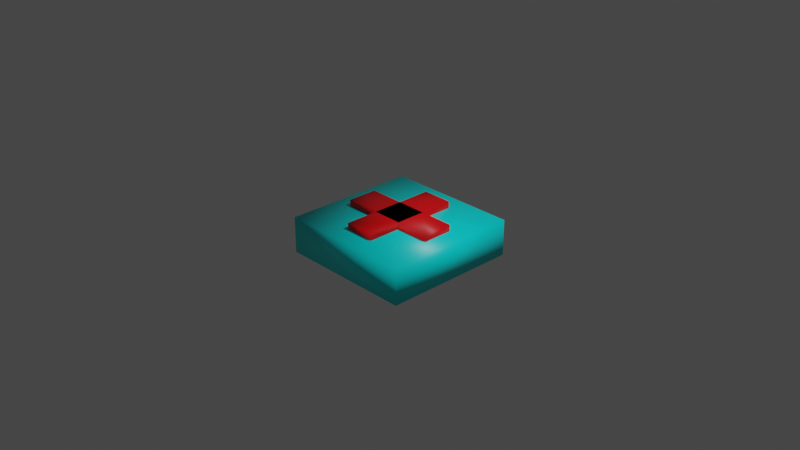 # Source: Healthpack.blend  (saved by Blender 2.92.15; exported with 4.5.12 LTS)
import bpy
from mathutils import Matrix  # noqa: F401  (used for matrix-valued properties, if any)

bpy.ops.wm.read_factory_settings(use_empty=True)
scene = bpy.context.scene
scene.name = 'Scene'

# ---- collections
col_collection = bpy.data.collections.new('Collection'); scene.collection.children.link(col_collection)

# ---- materials (node trees are filled in below, after node groups)
mat_material = bpy.data.materials.new('Material')
mat_material.alpha_threshold = 0.0
mat_material.use_transparent_shadow = False
mat_material.diffuse_color = (1.0, 1.0, 1.0, 1.0)
mat_material.line_color = (0.0, 0.0, 0.0, 1.0)
mat_rosu = bpy.data.materials.new('Rosu')
mat_rosu.use_transparent_shadow = False

# ---- material node trees
mat_material.use_nodes = True; mat_material.node_tree.nodes.clear()
_N = mat_material.node_tree.nodes; _L = mat_material.node_tree.links
n0 = _N.new('ShaderNodeOutputMaterial'); n0.name = 'Material Output'; n0.location = (300, 300)
n1 = _N.new('ShaderNodeBsdfPrincipled'); n1.name = 'Principled BSDF'; n1.location = (10, 300)
n1.distribution = 'GGX'
n1.subsurface_method = 'BURLEY'
n1.inputs[0].default_value = (0.0, 1.0, 1.0, 1.0)
n1.inputs[2].default_value = 0.4
n1.inputs[3].default_value = 1.45
n1.inputs[27].default_value = (0.0, 0.0, 0.0, 1.0)
n1.inputs[28].default_value = 1.0
_L.new(n1.outputs[0], n0.inputs[0])
n0.is_active_output = True
mat_rosu.use_nodes = True; mat_rosu.node_tree.nodes.clear()
_N = mat_rosu.node_tree.nodes; _L = mat_rosu.node_tree.links
n0 = _N.new('ShaderNodeBsdfPrincipled'); n0.name = 'Principled BSDF'; n0.location = (10, 300)
n0.distribution = 'GGX'
n0.subsurface_method = 'BURLEY'
n0.inputs[0].default_value = (1.0, 0.0, 0.00394, 1.0)
n0.inputs[3].default_value = 1.45
n0.inputs[27].default_value = (0.0, 0.0, 0.0, 1.0)
n0.inputs[28].default_value = 1.0
n1 = _N.new('ShaderNodeOutputMaterial'); n1.name = 'Material Output'; n1.location = (350, 327)
_L.new(n0.outputs[0], n1.inputs[0])
n1.is_active_output = True

# ---- world
world_world = bpy.data.worlds.new('World'); scene.world = world_world
world_world.use_nodes = True; world_world.node_tree.nodes.clear()
_N = world_world.node_tree.nodes; _L = world_world.node_tree.links
n0 = _N.new('ShaderNodeOutputWorld'); n0.name = 'World Output'; n0.location = (300, 300)
n1 = _N.new('ShaderNodeBackground'); n1.name = 'Background'; n1.location = (10, 300)
n1.inputs[0].default_value = (0.05088, 0.05088, 0.05088, 1.0)
_L.new(n1.outputs[0], n0.inputs[0])
n0.is_active_output = True
world_world.color = (0.05088, 0.05088, 0.05088)
world_world.use_sun_shadow = False
world_world.sun_shadow_jitter_overblur = 0.0

# ---- cameras
cam_camera = bpy.data.cameras.new('Camera')
cam_camera.clip_end = 100.0
cam_camera.ortho_scale = 7.314

# ---- lights
light_light = bpy.data.lights.new('Light', 'POINT')
light_light.transmission_factor = 0.0
light_light.energy = 1000.0
light_light.shadow_soft_size = 0.1
light_light.shadow_maximum_resolution = 0.006
light_light.use_absolute_resolution = True

# ---- meshes
me_cube = bpy.data.meshes.new('Cube')
me_cube.from_pydata([(1.0, 1.0, 0.0), (1.0, 1.0, -0.5264), (1.0, -1.0, 0.0), (1.0, -1.0, -0.5264), (-1.0, 1.0, 0.0), (-1.0, 1.0, -0.5264), (-1.0, -1.0, 0.0), (-1.0, -1.0, -0.5264), (-0.2241, -0.2241, -0.09901), (-0.2241, -0.2241, 0.09901), (-0.2241, 0.2241, -0.09901), (-0.2241, 0.2241, 0.09901), (0.2241, -0.2241, -0.09901), (0.2241, -0.2241, 0.09901), (0.2241, 0.2241, -0.09901), (0.2241, 0.2241, 0.09901), (-0.2241, -0.2241, -0.09901), (-0.2241, -0.2241, 0.09901), (-0.2241, 0.2241, -0.09901), (-0.2241, 0.2241, 0.09901), (0.2241, -0.2241, -0.09901), (0.2241, -0.2241, 0.09901), (0.2241, 0.2241, -0.09901), (0.2241, 0.2241, 0.09901), (-0.746, 0.2241, -0.09901), (-0.746, -0.2241, -0.09901), (-0.746, -0.2241, 0.09901), (-0.746, 0.2241, 0.09901), (-0.2241, 0.7261, 0.09901), (-0.2241, 0.7261, -0.09901), (0.2241, 0.7261, -0.09901), (0.2241, 0.7261, 0.09901), (0.734, 0.2241, 0.09901), (0.734, 0.2241, -0.09901), (0.734, -0.2241, -0.09901), (0.734, -0.2241, 0.09901), (-0.2241, -0.7164, -0.09901), (-0.2241, -0.7164, 0.09901), (0.2241, -0.7164, 0.09901), (0.2241, -0.7164, -0.09901), (-0.2241, -0.2241, -0.6217), (-0.2241, -0.2241, -0.4236), (-0.2241, 0.2241, -0.6217), (-0.2241, 0.2241, -0.4236), (0.2241, -0.2241, -0.6217), (0.2241, -0.2241, -0.4236), (0.2241, 0.2241, -0.6217), (0.2241, 0.2241, -0.4236), (-0.2241, -0.2241, -0.6217), (-0.2241, -0.2241, -0.4236), (-0.2241, 0.2241, -0.6217), (-0.2241, 0.2241, -0.4236), (0.2241, -0.2241, -0.6217), (0.2241, -0.2241, -0.4236), (0.2241, 0.2241, -0.6217), (0.2241, 0.2241, -0.4236), (-0.746, 0.2241, -0.6217), (-0.746, -0.2241, -0.6217), (-0.746, -0.2241, -0.4236), (-0.746, 0.2241, -0.4236), (-0.2241, 0.7261, -0.4236), (-0.2241, 0.7261, -0.6217), (0.2241, 0.7261, -0.6217), (0.2241, 0.7261, -0.4236), (0.734, 0.2241, -0.4236), (0.734, 0.2241, -0.6217), (0.734, -0.2241, -0.6217), (0.734, -0.2241, -0.4236), (-0.2241, -0.7164, -0.6217), (-0.2241, -0.7164, -0.4236), (0.2241, -0.7164, -0.4236), (0.2241, -0.7164, -0.6217)], [], [(0, 4, 6, 2), (3, 2, 6, 7), (7, 6, 4, 5), (5, 1, 3, 7), (1, 0, 2, 3), (5, 4, 0, 1), (8, 9, 11, 10), (10, 11, 15, 14), (14, 15, 13, 12), (12, 13, 9, 8), (10, 14, 12, 8), (15, 11, 9, 13), (17, 19, 27, 26), (23, 22, 30, 31), (23, 21, 35, 32), (16, 20, 39, 36), (18, 22, 20, 16), (23, 19, 17, 21), (25, 26, 27, 24), (18, 16, 25, 24), (19, 18, 24, 27), (16, 17, 26, 25), (29, 28, 31, 30), (22, 18, 29, 30), (19, 23, 31, 28), (18, 19, 28, 29), (33, 32, 35, 34), (22, 23, 32, 33), (21, 20, 34, 35), (20, 22, 33, 34), (39, 38, 37, 36), (21, 17, 37, 38), (20, 21, 38, 39), (17, 16, 36, 37), (40, 41, 43, 42), (42, 43, 47, 46), (46, 47, 45, 44), (44, 45, 41, 40), (42, 46, 44, 40), (47, 43, 41, 45), (49, 51, 59, 58), (55, 54, 62, 63), (55, 53, 67, 64), (48, 52, 71, 68), (50, 54, 52, 48), (55, 51, 49, 53), (57, 58, 59, 56), (50, 48, 57, 56), (51, 50, 56, 59), (48, 49, 58, 57), (61, 60, 63, 62), (54, 50, 61, 62), (51, 55, 63, 60), (50, 51, 60, 61), (65, 64, 67, 66), (54, 55, 64, 65), (53, 52, 66, 67), (52, 54, 65, 66), (71, 70, 69, 68), (53, 49, 69, 70), (52, 53, 70, 71), (49, 48, 68, 69)])
me_cube.polygons.foreach_set('use_smooth', [True] * 62)
me_cube.polygons.foreach_set('material_index', [0, 0, 0, 0, 0, 0, 1, 1, 1, 1, 1, 1, 1, 1, 1, 1, 1, 1, 1, 1, 1, 1, 1, 1, 1, 1, 1, 1, 1, 1, 1, 1, 1, 1, 1, 1, 1, 1, 1, 1, 1, 1, 1, 1, 1, 1, 1, 1, 1, 1, 1, 1, 1, 1, 1, 1, 1, 1, 1, 1, 1, 1])
_uv = me_cube.uv_layers.new(name='UVMap')
_uv.uv.foreach_set('vector', [0.625, 0.5, 0.875, 0.5, 0.875, 0.75, 0.625, 0.75, 0.375, 0.75, 0.625, 0.75, 0.625, 1.0, 0.375, 1.0, 0.375, 0.0, 0.625, 0.0, 0.625, 0.25, 0.375, 0.25, 0.125, 0.5, 0.375, 0.5, 0.375, 0.75, 0.125, 0.75, 0.375, 0.5, 0.625, 0.5, 0.625, 0.75, 0.375, 0.75, 0.375, 0.25, 0.625, 0.25, 0.625, 0.5, 0.375, 0.5, 0.375, 0.0, 0.625, 0.0, 0.625, 0.25, 0.375, 0.25, 0.375, 0.25, 0.625, 0.25, 0.625, 0.5, 0.375, 0.5, 0.375, 0.5, 0.625, 0.5, 0.625, 0.75, 0.375, 0.75, 0.375, 0.75, 0.625, 0.75, 0.625, 1.0, 0.375, 1.0, 0.125, 0.5, 0.375, 0.5, 0.375, 0.75, 0.125, 0.75, 0.625, 0.5, 0.875, 0.5, 0.875, 0.75, 0.625, 0.75, 0.875, 0.75, 0.875, 0.5, 0.875, 0.5, 0.875, 0.75, 0.625, 0.5, 0.375, 0.5, 0.375, 0.5, 0.625, 0.5, 0.625, 0.5, 0.625, 0.75, 0.625, 0.75, 0.625, 0.5, 0.125, 0.75, 0.375, 0.75, 0.375, 0.75, 0.125, 0.75, 0.125, 0.5, 0.375, 0.5, 0.375, 0.75, 0.125, 0.75, 0.625, 0.5, 0.875, 0.5, 0.875, 0.75, 0.625, 0.75, 0.375, 0.0, 0.625, 0.0, 0.625, 0.25, 0.375, 0.25, 0.125, 0.5, 0.125, 0.75, 0.125, 0.75, 0.125, 0.5, 0.625, 0.25, 0.375, 0.25, 0.375, 0.25, 0.625, 0.25, 0.375, 1.0, 0.625, 1.0, 0.625, 1.0, 0.375, 1.0, 0.375, 0.25, 0.625, 0.25, 0.625, 0.5, 0.375, 0.5, 0.375, 0.5, 0.125, 0.5, 0.125, 0.5, 0.375, 0.5, 0.875, 0.5, 0.625, 0.5, 0.625, 0.5, 0.875, 0.5, 0.375, 0.25, 0.625, 0.25, 0.625, 0.25, 0.375, 0.25, 0.375, 0.5, 0.625, 0.5, 0.625, 0.75, 0.375, 0.75, 0.375, 0.5, 0.625, 0.5, 0.625, 0.5, 0.375, 0.5, 0.625, 0.75, 0.375, 0.75, 0.375, 0.75, 0.625, 0.75, 0.375, 0.75, 0.375, 0.5, 0.375, 0.5, 0.375, 0.75, 0.375, 0.75, 0.625, 0.75, 0.625, 1.0, 0.375, 1.0, 0.625, 0.75, 0.875, 0.75, 0.875, 0.75, 0.625, 0.75, 0.375, 0.75, 0.625, 0.75, 0.625, 0.75, 0.375, 0.75, 0.625, 1.0, 0.375, 1.0, 0.375, 1.0, 0.625, 1.0, 0.375, 0.0, 0.625, 0.0, 0.625, 0.25, 0.375, 0.25, 0.375, 0.25, 0.625, 0.25, 0.625, 0.5, 0.375, 0.5, 0.375, 0.5, 0.625, 0.5, 0.625, 0.75, 0.375, 0.75, 0.375, 0.75, 0.625, 0.75, 0.625, 1.0, 0.375, 1.0, 0.125, 0.5, 0.375, 0.5, 0.375, 0.75, 0.125, 0.75, 0.625, 0.5, 0.875, 0.5, 0.875, 0.75, 0.625, 0.75, 0.875, 0.75, 0.875, 0.5, 0.875, 0.5, 0.875, 0.75, 0.625, 0.5, 0.375, 0.5, 0.375, 0.5, 0.625, 0.5, 0.625, 0.5, 0.625, 0.75, 0.625, 0.75, 0.625, 0.5, 0.125, 0.75, 0.375, 0.75, 0.375, 0.75, 0.125, 0.75, 0.125, 0.5, 0.375, 0.5, 0.375, 0.75, 0.125, 0.75, 0.625, 0.5, 0.875, 0.5, 0.875, 0.75, 0.625, 0.75, 0.375, 0.0, 0.625, 0.0, 0.625, 0.25, 0.375, 0.25, 0.125, 0.5, 0.125, 0.75, 0.125, 0.75, 0.125, 0.5, 0.625, 0.25, 0.375, 0.25, 0.375, 0.25, 0.625, 0.25, 0.375, 1.0, 0.625, 1.0, 0.625, 1.0, 0.375, 1.0, 0.375, 0.25, 0.625, 0.25, 0.625, 0.5, 0.375, 0.5, 0.375, 0.5, 0.125, 0.5, 0.125, 0.5, 0.375, 0.5, 0.875, 0.5, 0.625, 0.5, 0.625, 0.5, 0.875, 0.5, 0.375, 0.25, 0.625, 0.25, 0.625, 0.25, 0.375, 0.25, 0.375, 0.5, 0.625, 0.5, 0.625, 0.75, 0.375, 0.75, 0.375, 0.5, 0.625, 0.5, 0.625, 0.5, 0.375, 0.5, 0.625, 0.75, 0.375, 0.75, 0.375, 0.75, 0.625, 0.75, 0.375, 0.75, 0.375, 0.5, 0.375, 0.5, 0.375, 0.75, 0.375, 0.75, 0.625, 0.75, 0.625, 1.0, 0.375, 1.0, 0.625, 0.75, 0.875, 0.75, 0.875, 0.75, 0.625, 0.75, 0.375, 0.75, 0.625, 0.75, 0.625, 0.75, 0.375, 0.75, 0.625, 1.0, 0.375, 1.0, 0.375, 1.0, 0.625, 1.0])
me_cube.materials.append(mat_material)
me_cube.materials.append(mat_rosu)
me_cube.use_remesh_preserve_volume = False
me_cube.use_remesh_preserve_attributes = False
me_cube.use_mirror_vertex_groups = False
me_cube.update()

# ---- objects
ob_healthpack = bpy.data.objects.new('HealthPack', me_cube)
ob_light = bpy.data.objects.new('Light', light_light)
ob_camera = bpy.data.objects.new('Camera', cam_camera)

# ---- transforms, parenting, visibility, modifiers, constraints
ob_healthpack.location = (0.0, 0.0, 0.0)
ob_healthpack.scale = (0.7513, 0.7513, 0.7513)
ob_healthpack.lock_rotations_4d = False
ob_healthpack.empty_display_type = 'ARROWS'
ob_healthpack.lineart.crease_threshold = 0.0
ob_light.location = (4.076, 1.005, 5.904)
ob_light.rotation_euler = (0.6503, 0.05522, 1.866)
ob_light.lock_rotations_4d = False
ob_light.empty_display_type = 'ARROWS'
ob_light.color = (0.0, 0.0, 0.0, 0.0)
ob_light.lineart.crease_threshold = 0.0
ob_camera.location = (7.359, -6.926, 4.958)
ob_camera.rotation_euler = (1.109, 0.0, 0.8149)
ob_camera.lock_rotations_4d = False
ob_camera.empty_display_type = 'ARROWS'
ob_camera.color = (0.0, 0.0, 0.0, 0.0)
ob_camera.display_type = 'WIRE'
ob_camera.lineart.crease_threshold = 0.0

# ---- collection membership
col_collection.objects.link(ob_healthpack)
col_collection.objects.link(ob_light)
col_collection.objects.link(ob_camera)

# ---- scene / render settings (as saved in the file)
scene.camera = ob_camera
scene.frame_start = 1; scene.frame_end = 250; scene.frame_set(1)
scene.render.engine = 'BLENDER_EEVEE_NEXT'
scene.cycles.use_denoising = False
scene.cycles.samples = 128
scene.cycles.sampling_pattern = 'TABULATED_SOBOL'
scene.cycles.use_adaptive_sampling = False
scene.cycles.use_light_tree = False
scene.view_settings.view_transform = 'Filmic'
bpy.context.view_layer.update()
